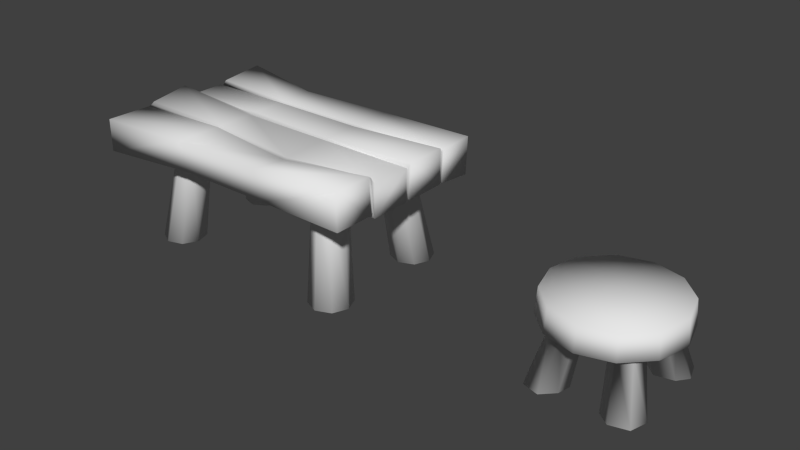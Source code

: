 # Source: table-chair.blend  (saved by Blender 2.73.0; exported with 4.5.12 LTS)
import bpy
from mathutils import Matrix  # noqa: F401  (used for matrix-valued properties, if any)

bpy.ops.wm.read_factory_settings(use_empty=True)
scene = bpy.context.scene
scene.name = 'Scene'

# ---- collections
col_collection_1 = bpy.data.collections.new('Collection 1'); scene.collection.children.link(col_collection_1)

# ---- materials (node trees are filled in below, after node groups)
mat_material_002 = bpy.data.materials.new('Material.002')
mat_material_002.alpha_threshold = 0.0
mat_material_002.use_transparent_shadow = False
mat_material_002.roughness = 0.5
mat_material_001 = bpy.data.materials.new('Material.001')
mat_material_001.alpha_threshold = 0.0
mat_material_001.use_transparent_shadow = False
mat_material_001.roughness = 0.5

# ---- material node trees

# ---- world
world_world = bpy.data.worlds.new('World'); scene.world = world_world
world_world.color = (0.05088, 0.05088, 0.05088)
world_world.use_sun_shadow = False
world_world.sun_shadow_jitter_overblur = 0.0
world_world.cycles.sampling_method = 'MANUAL'
world_world.cycles.sample_map_resolution = 256

# ---- meshes
me_cube_001 = bpy.data.meshes.new('Cube.001')
me_cube_001.from_pydata([(0.8577, -0.3081, 0.8477), (-0.9876, -0.3151, 0.802), (0.8749, -0.3151, 0.6208), (-0.9876, -0.3151, 0.5896), (-0.9827, -0.2987, 0.6315), (0.8749, -0.3003, 0.6331), (-0.9774, -0.3038, 0.8136), (0.8577, -0.2933, 0.8354), (0.8749, -0.2834, 0.802), (0.8749, -0.01301, 0.802), (-0.9892, -0.01688, 0.8557), (-0.9774, -0.2868, 0.8259), (0.8749, -0.2834, 0.5896), (0.8749, -0.01301, 0.5896), (-0.9827, -0.01145, 0.6192), (-0.9827, -0.2818, 0.6192), (0.8577, -0.5793, 0.8477), (-0.9994, -0.6182, 0.802), (0.8749, -0.5863, 0.6208), (-0.9994, -0.6182, 0.5896), (-0.3898, -0.2635, 0.7904), (-0.3923, -0.2898, 0.6019), (-0.3923, -0.3041, 0.5896), (-0.3898, -0.2778, 0.8027), (-0.3923, -0.2734, 0.5896), (-0.3898, -0.2471, 0.8027), (-0.3923, -0.0124, 0.5896), (-0.3923, -0.0124, 0.802), (-0.3931, -0.5355, 0.5904), (-0.401, -0.5746, 0.8028), (0.2413, -0.2898, 0.6019), (0.2413, -0.3041, 0.5896), (0.2413, -0.2734, 0.5896), (0.2413, -0.0124, 0.802), (0.2405, -0.5355, 0.5904), (0.226, -0.3173, 0.7668), (0.226, -0.3316, 0.7791), (0.226, -0.3009, 0.7791), (0.2413, -0.0124, 0.5896), (0.2326, -0.5746, 0.8028), (0.6032, -0.2304, -0.002011), (0.4616, -0.2064, 0.5962), (0.7009, -0.2709, -0.002011), (0.4302, -0.282, 0.5962), (0.7413, -0.3686, -0.002011), (0.4616, -0.3577, 0.5962), (0.7009, -0.4663, -0.002011), (0.5373, -0.3891, 0.5962), (0.6032, -0.5068, -0.002011), (0.613, -0.3577, 0.5962), (0.5055, -0.4663, -0.002011), (0.6443, -0.282, 0.5962), (0.465, -0.3686, -0.002011), (0.613, -0.2064, 0.5962), (0.5055, -0.2709, -0.002011), (0.5373, -0.175, 0.5962), (-0.5597, -0.3664, -0.002011), (-0.5233, -0.2275, 0.5962), (-0.6085, -0.4602, -0.002011), (-0.596, -0.1897, 0.5962), (-0.7094, -0.492, -0.002011), (-0.6741, -0.2143, 0.5962), (-0.8032, -0.4432, -0.002011), (-0.712, -0.2869, 0.5962), (-0.835, -0.3423, -0.002011), (-0.6873, -0.3651, 0.5962), (-0.7861, -0.2485, -0.002011), (-0.6147, -0.4029, 0.5962), (-0.6853, -0.2167, -0.002011), (-0.5365, -0.3783, 0.5962), (-0.5915, -0.2656, -0.002011), (-0.4987, -0.3056, 0.5962), (0.8749, 0.3247, 0.802), (-0.9732, 0.3203, 0.8032), (0.8749, 0.3247, 0.5896), (-0.9876, 0.3247, 0.5896), (-0.9876, 0.3099, 0.6019), (0.8749, 0.3099, 0.6019), (-0.9936, 0.3083, 0.7643), (0.8749, 0.3099, 0.7897), (0.8781, 0.293, 0.8206), (0.8781, 0.02264, 0.8206), (-0.9936, 0.02099, 0.7766), (-0.9936, 0.2913, 0.7766), (0.8749, 0.2929, 0.5896), (0.8749, 0.02258, 0.5896), (-0.9876, 0.02258, 0.5896), (-0.9876, 0.2929, 0.5896), (0.8751, 0.5616, 0.8105), (-0.9631, 0.6021, 0.8355), (0.8654, 0.5617, 0.5599), (-0.9876, 0.5958, 0.5896), (0.8749, 0.004784, 0.7897), (-0.9936, 0.003199, 0.7643), (0.8749, 0.004784, 0.6019), (-0.9827, 0.006344, 0.6315), (-0.3946, 0.2768, 0.7891), (-0.3923, 0.2994, 0.6019), (-0.3923, 0.3137, 0.5896), (-0.3946, 0.2911, 0.8013), (-0.3923, 0.283, 0.5896), (-0.3946, 0.2604, 0.8013), (-0.3923, 0.02196, 0.5896), (-0.3925, 0.04256, 0.802), (-0.3974, 0.5362, 0.5911), (-0.3992, 0.5174, 0.803), (-0.3923, 0.004784, 0.6019), (-0.3925, 0.02538, 0.7897), (0.2413, 0.2994, 0.6019), (0.2413, 0.3137, 0.5896), (0.2413, 0.283, 0.5896), (0.2413, 0.02196, 0.802), (0.2413, 0.5755, 0.5896), (0.2413, 0.004784, 0.7897), (0.239, 0.2768, 0.7891), (0.239, 0.2911, 0.8013), (0.239, 0.2604, 0.8013), (0.2413, 0.02196, 0.5896), (0.2394, 0.5567, 0.8014), (0.2413, 0.004784, 0.6019), (0.6032, 0.24, -0.002011), (0.4616, 0.2159, 0.5962), (0.7009, 0.2805, -0.002011), (0.4302, 0.2916, 0.5962), (0.7413, 0.3782, -0.002011), (0.4616, 0.3673, 0.5962), (0.7009, 0.4759, -0.002011), (0.5373, 0.3986, 0.5962), (0.6032, 0.5163, -0.002011), (0.613, 0.3673, 0.5962), (0.5055, 0.4759, -0.002011), (0.6443, 0.2916, 0.5962), (0.465, 0.3782, -0.002011), (0.613, 0.2159, 0.5962), (0.5055, 0.2805, -0.002011), (0.5373, 0.1846, 0.5962), (-0.5597, 0.376, -0.002011), (-0.5233, 0.237, 0.5962), (-0.6085, 0.4698, -0.002011), (-0.596, 0.1992, 0.5962), (-0.7094, 0.5016, -0.002011), (-0.6741, 0.2239, 0.5962), (-0.8032, 0.4528, -0.002011), (-0.712, 0.2965, 0.5962), (-0.835, 0.3519, -0.002011), (-0.6873, 0.3746, 0.5962), (-0.7861, 0.2581, -0.002011), (-0.6147, 0.4125, 0.5962), (-0.6853, 0.2263, -0.002011), (-0.5365, 0.3878, 0.5962), (-0.5915, 0.2751, -0.002011), (-0.4987, 0.3152, 0.5962)], [], [(30, 5, 2, 31), (32, 12, 5, 30), (12, 8, 7, 5), (25, 27, 10, 11), (6, 4, 3, 1), (20, 6, 1, 23), (9, 13, 94, 92), (23, 1, 17, 29), (5, 7, 0, 2), (25, 11, 6, 20), (11, 10, 14, 15), (11, 15, 4, 6), (32, 38, 13, 12), (9, 8, 12, 13), (29, 17, 19, 28), (31, 2, 18, 34), (2, 0, 16, 18), (1, 3, 19, 17), (33, 9, 92, 113), (14, 10, 93, 95), (26, 14, 95, 106), (38, 26, 106, 119), (10, 27, 107, 93), (3, 22, 28, 19), (39, 29, 28, 34), (15, 14, 26, 24), (37, 25, 20, 35), (36, 23, 29, 39), (35, 20, 23, 36), (37, 33, 27, 25), (15, 24, 21, 4), (4, 21, 22, 3), (8, 9, 33, 37), (7, 35, 36, 0), (0, 36, 39, 16), (8, 37, 35, 7), (16, 39, 34, 18), (13, 38, 119, 94), (27, 33, 113, 107), (22, 31, 34, 28), (24, 26, 38, 32), (24, 32, 30, 21), (21, 30, 31, 22), (42, 53, 51, 44), (46, 49, 47, 48), (48, 47, 45, 50), (50, 45, 43, 52), (52, 43, 41, 54), (54, 41, 55, 40), (44, 51, 49, 46), (40, 42, 44, 46, 48, 50, 52, 54), (40, 55, 53, 42), (58, 69, 67, 60), (62, 65, 63, 64), (64, 63, 61, 66), (66, 61, 59, 68), (68, 59, 57, 70), (70, 57, 71, 56), (60, 67, 65, 62), (56, 58, 60, 62, 64, 66, 68, 70), (56, 71, 69, 58), (108, 109, 74, 77), (110, 108, 77, 84), (84, 77, 79, 80), (101, 83, 82, 103), (78, 73, 75, 76), (96, 99, 73, 78), (81, 92, 94, 85), (99, 105, 89, 73), (77, 74, 72, 79), (101, 96, 78, 83), (83, 87, 86, 82), (83, 78, 76, 87), (110, 84, 85, 117), (81, 85, 84, 80), (105, 104, 91, 89), (109, 112, 90, 74), (74, 90, 88, 72), (73, 89, 91, 75), (111, 113, 92, 81), (86, 95, 93, 82), (102, 106, 95, 86), (117, 119, 106, 102), (82, 93, 107, 103), (75, 91, 104, 98), (118, 112, 104, 105), (87, 100, 102, 86), (116, 114, 96, 101), (115, 118, 105, 99), (114, 115, 99, 96), (116, 101, 103, 111), (87, 76, 97, 100), (76, 75, 98, 97), (80, 116, 111, 81), (79, 72, 115, 114), (72, 88, 118, 115), (80, 79, 114, 116), (88, 90, 112, 118), (85, 94, 119, 117), (103, 107, 113, 111), (98, 104, 112, 109), (100, 110, 117, 102), (100, 97, 108, 110), (97, 98, 109, 108), (122, 124, 131, 133), (126, 128, 127, 129), (128, 130, 125, 127), (130, 132, 123, 125), (132, 134, 121, 123), (134, 120, 135, 121), (124, 126, 129, 131), (120, 134, 132, 130, 128, 126, 124, 122), (120, 122, 133, 135), (138, 140, 147, 149), (142, 144, 143, 145), (144, 146, 141, 143), (146, 148, 139, 141), (148, 150, 137, 139), (150, 136, 151, 137), (140, 142, 145, 147), (136, 150, 148, 146, 144, 142, 140, 138), (136, 138, 149, 151)])
me_cube_001.polygons.foreach_set('use_smooth', [True] * 122)
_uv = me_cube_001.uv_layers.new(name='UVMap')
_uv.uv.foreach_set('vector', [0.4804, 0.7425, 0.4804, 0.9921, 0.4726, 0.9921, 0.4726, 0.7425, 0.4889, 0.7425, 0.4889, 0.9921, 0.4804, 0.9921, 0.4804, 0.7425, 0.2477, 0.01174, 0.2477, 0.2109, 0.236, 0.2018, 0.236, 0.02079, 0.4459, 0.478, 0.3175, 0.478, 0.3177, 0.2396, 0.4506, 0.2395, 0.236, 0.2018, 0.236, 0.02079, 0.2477, 0.01174, 0.2477, 0.2109, 0.456, 0.478, 0.4609, 0.2395, 0.4704, 0.2395, 0.4653, 0.4781, 0.4472, 0.2111, 0.4472, 0.0119, 0.4599, 0.02095, 0.4599, 0.202, 0.4653, 0.4781, 0.4704, 0.2395, 0.5989, 0.2394, 0.5989, 0.478, 0.236, 0.02079, 0.236, 0.2018, 0.2243, 0.2109, 0.2243, 0.01174, 0.4459, 0.478, 0.4506, 0.2395, 0.4609, 0.2395, 0.456, 0.478, 0.2243, 0.2109, 0.02485, 0.2109, 0.02485, 0.01174, 0.2243, 0.01174, 0.2243, 0.2109, 0.2243, 0.01174, 0.236, 0.02079, 0.236, 0.2018, 0.4889, 0.7425, 0.5987, 0.7425, 0.5987, 0.9921, 0.4889, 0.9921, 0.4472, 0.2111, 0.2477, 0.2109, 0.2477, 0.01174, 0.4472, 0.0119, 0.1173, 0.7425, 0.1173, 0.9921, 0.007502, 0.9921, 0.007504, 0.7425, 0.4726, 0.7425, 0.4726, 0.9921, 0.3625, 0.9921, 0.3625, 0.7425, 0.2243, 0.01174, 0.2243, 0.2109, 0.02485, 0.2109, 0.02485, 0.01174, 0.2477, 0.2109, 0.2477, 0.01174, 0.4472, 0.01158, 0.4472, 0.2107, 0.3175, 0.7319, 0.3177, 0.9857, 0.3071, 0.9857, 0.3071, 0.7319, 0.02485, 0.01174, 0.02485, 0.2109, 0.01206, 0.2017, 0.01206, 0.02063, 0.5987, 0.4851, 0.5987, 0.2355, 0.6073, 0.2355, 0.6073, 0.4851, 0.5987, 0.7425, 0.5987, 0.4851, 0.6073, 0.4851, 0.6073, 0.7425, 0.3177, 0.2396, 0.3175, 0.478, 0.3071, 0.478, 0.3071, 0.2396, 0.4726, 0.2355, 0.4726, 0.4851, 0.3625, 0.4851, 0.3625, 0.2355, 0.1173, 0.4851, 0.1173, 0.7425, 0.007504, 0.7425, 0.007506, 0.4851, 0.4889, 0.2355, 0.5987, 0.2355, 0.5987, 0.4851, 0.4889, 0.4851, 0.4459, 0.7319, 0.4459, 0.478, 0.456, 0.478, 0.456, 0.7319, 0.4652, 0.7319, 0.4653, 0.4781, 0.5989, 0.478, 0.5989, 0.7319, 0.456, 0.7319, 0.456, 0.478, 0.4653, 0.4781, 0.4652, 0.7319, 0.4459, 0.7319, 0.3175, 0.7319, 0.3175, 0.478, 0.4459, 0.478, 0.4889, 0.2355, 0.4889, 0.4851, 0.4804, 0.4851, 0.4804, 0.2355, 0.4804, 0.2355, 0.4804, 0.4851, 0.4726, 0.4851, 0.4726, 0.2355, 0.4506, 0.9858, 0.3177, 0.9857, 0.3175, 0.7319, 0.4459, 0.7319, 0.4608, 0.9857, 0.456, 0.7319, 0.4652, 0.7319, 0.4703, 0.9857, 0.4703, 0.9857, 0.4652, 0.7319, 0.5989, 0.7319, 0.5989, 0.9858, 0.4506, 0.9858, 0.4459, 0.7319, 0.456, 0.7319, 0.4608, 0.9857, 0.1173, 0.2355, 0.1173, 0.4851, 0.007506, 0.4851, 0.007507, 0.2355, 0.5987, 0.9921, 0.5987, 0.7425, 0.6073, 0.7425, 0.6073, 0.9921, 0.3175, 0.478, 0.3175, 0.7319, 0.3071, 0.7319, 0.3071, 0.478, 0.4726, 0.4851, 0.4726, 0.7425, 0.3625, 0.7425, 0.3625, 0.4851, 0.4889, 0.4851, 0.5987, 0.4851, 0.5987, 0.7425, 0.4889, 0.7425, 0.4889, 0.4851, 0.4889, 0.7425, 0.4804, 0.7425, 0.4804, 0.4851, 0.4804, 0.4851, 0.4804, 0.7425, 0.4726, 0.7425, 0.4726, 0.4851, 0.6729, 0.6518, 0.6729, 0.9914, 0.6281, 0.9914, 0.6281, 0.6518, 0.9415, 0.6518, 0.9415, 0.9914, 0.8967, 0.9914, 0.8967, 0.6518, 0.8967, 0.6518, 0.8967, 0.9914, 0.8519, 0.9914, 0.8519, 0.6518, 0.8519, 0.6518, 0.8519, 0.9914, 0.8072, 0.9914, 0.8072, 0.6518, 0.8072, 0.6518, 0.8072, 0.9914, 0.7624, 0.9914, 0.7624, 0.6518, 0.7624, 0.6518, 0.7624, 0.9914, 0.7177, 0.9914, 0.7177, 0.6518, 0.9862, 0.6518, 0.9862, 0.9914, 0.9415, 0.9914, 0.9415, 0.6518, 0.3796, 0.02078, 0.4325, 0.07368, 0.4325, 0.1485, 0.3796, 0.2014, 0.3047, 0.2014, 0.2518, 0.1485, 0.2518, 0.07368, 0.3047, 0.02078, 0.7177, 0.6518, 0.7177, 0.9914, 0.6729, 0.9914, 0.6729, 0.6518, 0.6729, 0.6518, 0.6729, 0.9914, 0.6281, 0.9914, 0.6281, 0.6518, 0.9415, 0.6518, 0.9415, 0.9914, 0.8967, 0.9914, 0.8967, 0.6518, 0.8967, 0.6518, 0.8967, 0.9914, 0.8519, 0.9914, 0.8519, 0.6518, 0.8519, 0.6518, 0.8519, 0.9914, 0.8072, 0.9914, 0.8072, 0.6518, 0.8072, 0.6518, 0.8072, 0.9914, 0.7624, 0.9914, 0.7624, 0.6518, 0.7624, 0.6518, 0.7624, 0.9914, 0.7177, 0.9914, 0.7177, 0.6518, 0.9862, 0.6518, 0.9862, 0.9914, 0.9415, 0.9914, 0.9415, 0.6518, 0.3796, 0.02078, 0.4325, 0.07368, 0.4325, 0.1485, 0.3796, 0.2014, 0.3047, 0.2014, 0.2518, 0.1485, 0.2518, 0.07368, 0.3047, 0.02078, 0.7177, 0.6518, 0.7177, 0.9914, 0.6729, 0.9914, 0.6729, 0.6518, 0.4804, 0.7425, 0.4726, 0.7425, 0.4726, 0.9921, 0.4804, 0.9921, 0.4889, 0.7425, 0.4804, 0.7425, 0.4804, 0.9921, 0.4889, 0.9921, 0.2477, 0.01174, 0.236, 0.02079, 0.236, 0.2018, 0.2477, 0.2109, 0.1683, 0.478, 0.1636, 0.2395, 0.2965, 0.2396, 0.2967, 0.478, 0.236, 0.2018, 0.2477, 0.2109, 0.2477, 0.01174, 0.236, 0.02079, 0.1582, 0.478, 0.1489, 0.478, 0.1438, 0.2395, 0.1533, 0.2395, 0.4472, 0.2111, 0.4599, 0.202, 0.4599, 0.02095, 0.4472, 0.0119, 0.1489, 0.478, 0.01529, 0.478, 0.01529, 0.2394, 0.1438, 0.2395, 0.236, 0.02079, 0.2243, 0.01174, 0.2243, 0.2109, 0.236, 0.2018, 0.1683, 0.478, 0.1582, 0.478, 0.1533, 0.2395, 0.1636, 0.2395, 0.2243, 0.2109, 0.2243, 0.01174, 0.02485, 0.01174, 0.02485, 0.2109, 0.2243, 0.2109, 0.236, 0.2018, 0.236, 0.02079, 0.2243, 0.01174, 0.4889, 0.7425, 0.4889, 0.9921, 0.5987, 0.9921, 0.5987, 0.7425, 0.4472, 0.2111, 0.4472, 0.0119, 0.2477, 0.01174, 0.2477, 0.2109, 0.1173, 0.7425, 0.007504, 0.7425, 0.007502, 0.9921, 0.1173, 0.9921, 0.4726, 0.7425, 0.3625, 0.7425, 0.3625, 0.9921, 0.4726, 0.9921, 0.2243, 0.01174, 0.02485, 0.01174, 0.02485, 0.2109, 0.2243, 0.2109, 0.2477, 0.2109, 0.4472, 0.2107, 0.4472, 0.01158, 0.2477, 0.01174, 0.2967, 0.7319, 0.3071, 0.7319, 0.3071, 0.9857, 0.2965, 0.9857, 0.02485, 0.01174, 0.01206, 0.02063, 0.01206, 0.2017, 0.02485, 0.2109, 0.5987, 0.4851, 0.6073, 0.4851, 0.6073, 0.2355, 0.5987, 0.2355, 0.5987, 0.7425, 0.6073, 0.7425, 0.6073, 0.4851, 0.5987, 0.4851, 0.2965, 0.2396, 0.3071, 0.2396, 0.3071, 0.478, 0.2967, 0.478, 0.4726, 0.2355, 0.3625, 0.2355, 0.3625, 0.4851, 0.4726, 0.4851, 0.1173, 0.4851, 0.007506, 0.4851, 0.007504, 0.7425, 0.1173, 0.7425, 0.4889, 0.2355, 0.4889, 0.4851, 0.5987, 0.4851, 0.5987, 0.2355, 0.1683, 0.7319, 0.1582, 0.7319, 0.1582, 0.478, 0.1683, 0.478, 0.149, 0.7319, 0.01529, 0.7319, 0.01529, 0.478, 0.1489, 0.478, 0.1582, 0.7319, 0.149, 0.7319, 0.1489, 0.478, 0.1582, 0.478, 0.1683, 0.7319, 0.1683, 0.478, 0.2967, 0.478, 0.2967, 0.7319, 0.4889, 0.2355, 0.4804, 0.2355, 0.4804, 0.4851, 0.4889, 0.4851, 0.4804, 0.2355, 0.4726, 0.2355, 0.4726, 0.4851, 0.4804, 0.4851, 0.1636, 0.9858, 0.1683, 0.7319, 0.2967, 0.7319, 0.2965, 0.9857, 0.1533, 0.9857, 0.1439, 0.9857, 0.149, 0.7319, 0.1582, 0.7319, 0.1439, 0.9857, 0.01529, 0.9858, 0.01529, 0.7319, 0.149, 0.7319, 0.1636, 0.9858, 0.1533, 0.9857, 0.1582, 0.7319, 0.1683, 0.7319, 0.1173, 0.2355, 0.007507, 0.2355, 0.007506, 0.4851, 0.1173, 0.4851, 0.5987, 0.9921, 0.6073, 0.9921, 0.6073, 0.7425, 0.5987, 0.7425, 0.2967, 0.478, 0.3071, 0.478, 0.3071, 0.7319, 0.2967, 0.7319, 0.4726, 0.4851, 0.3625, 0.4851, 0.3625, 0.7425, 0.4726, 0.7425, 0.4889, 0.4851, 0.4889, 0.7425, 0.5987, 0.7425, 0.5987, 0.4851, 0.4889, 0.4851, 0.4804, 0.4851, 0.4804, 0.7425, 0.4889, 0.7425, 0.4804, 0.4851, 0.4726, 0.4851, 0.4726, 0.7425, 0.4804, 0.7425, 0.6729, 0.6518, 0.6281, 0.6518, 0.6281, 0.9914, 0.6729, 0.9914, 0.9415, 0.6518, 0.8967, 0.6518, 0.8967, 0.9914, 0.9415, 0.9914, 0.8967, 0.6518, 0.8519, 0.6518, 0.8519, 0.9914, 0.8967, 0.9914, 0.8519, 0.6518, 0.8072, 0.6518, 0.8072, 0.9914, 0.8519, 0.9914, 0.8072, 0.6518, 0.7624, 0.6518, 0.7624, 0.9914, 0.8072, 0.9914, 0.7624, 0.6518, 0.7177, 0.6518, 0.7177, 0.9914, 0.7624, 0.9914, 0.9862, 0.6518, 0.9415, 0.6518, 0.9415, 0.9914, 0.9862, 0.9914, 0.3796, 0.02078, 0.3047, 0.02078, 0.2518, 0.07368, 0.2518, 0.1485, 0.3047, 0.2014, 0.3796, 0.2014, 0.4325, 0.1485, 0.4325, 0.07368, 0.7177, 0.6518, 0.6729, 0.6518, 0.6729, 0.9914, 0.7177, 0.9914, 0.6729, 0.6518, 0.6281, 0.6518, 0.6281, 0.9914, 0.6729, 0.9914, 0.9415, 0.6518, 0.8967, 0.6518, 0.8967, 0.9914, 0.9415, 0.9914, 0.8967, 0.6518, 0.8519, 0.6518, 0.8519, 0.9914, 0.8967, 0.9914, 0.8519, 0.6518, 0.8072, 0.6518, 0.8072, 0.9914, 0.8519, 0.9914, 0.8072, 0.6518, 0.7624, 0.6518, 0.7624, 0.9914, 0.8072, 0.9914, 0.7624, 0.6518, 0.7177, 0.6518, 0.7177, 0.9914, 0.7624, 0.9914, 0.9862, 0.6518, 0.9415, 0.6518, 0.9415, 0.9914, 0.9862, 0.9914, 0.3796, 0.02078, 0.3047, 0.02078, 0.2518, 0.07368, 0.2518, 0.1485, 0.3047, 0.2014, 0.3796, 0.2014, 0.4325, 0.1485, 0.4325, 0.07368, 0.7177, 0.6518, 0.6729, 0.6518, 0.6729, 0.9914, 0.7177, 0.9914])
me_cube_001.materials.append(mat_material_002)
me_cube_001.use_remesh_preserve_volume = False
me_cube_001.use_remesh_preserve_attributes = False
me_cube_001.use_mirror_vertex_groups = False
me_cube_001.update()
me_circle = bpy.data.meshes.new('Circle')
me_circle.from_pydata([(0.3549, 0.2073, 0.3585), (0.2028, 0.354, 0.3585), (-0.002173, 0.405, 0.3585), (-0.2052, 0.3466, 0.3585), (-0.3519, 0.1946, 0.3585), (0.3438, 0.2006, 0.5118), (0.1966, 0.3426, 0.5118), (-0.001939, 0.392, 0.5118), (-0.1985, 0.3355, 0.5118), (-0.3405, 0.1883, 0.5118), (0.2601, 0.1503, 0.3585), (0.1493, 0.2572, 0.3585), (-0.000176, 0.2943, 0.3585), (-0.1482, 0.2518, 0.3585), (-0.2551, 0.141, 0.3585), (-0.2268, 0.2245, 0.3585), (-0.08984, 0.1935, 0.3585), (-0.2069, 0.09228, 0.3585), (0.1371, 0.07627, 0.3585), (0.07975, 0.1316, 0.3585), (0.002415, 0.1508, 0.3585), (-0.07418, 0.1288, 0.3585), (-0.1295, 0.07146, 0.3585), (0.234, 0.2363, 0.3585), (0.2221, 0.09715, 0.3585), (0.09264, 0.2099, 0.3585), (0.3466, 0.241, 0.01017), (0.1979, 0.3761, 0.01017), (-0.2016, 0.3689, 0.01017), (-0.3454, 0.2285, 0.01017), (-0.3074, 0.3343, 0.01017), (-0.1234, 0.2952, 0.01017), (-0.2807, 0.167, 0.01017), (0.1813, 0.1472, 0.01017), (0.1043, 0.2171, 0.01017), (-0.1024, 0.2134, 0.01017), (-0.1768, 0.1407, 0.01017), (0.3116, 0.3498, 0.01017), (0.2955, 0.1737, 0.01017), (0.1218, 0.3162, 0.01017), (0.2168, 0.2544, 0.01017), (-0.2161, 0.2466, 0.01017), (0.4133, 0.004269, 0.3585), (0.3623, -0.2008, 0.3585), (0.2156, -0.3528, 0.3585), (0.01256, -0.4112, 0.3585), (-0.1925, -0.3602, 0.3585), (-0.3445, -0.2135, 0.3585), (-0.4029, -0.01047, 0.3585), (0.4003, 0.004035, 0.5118), (0.3509, -0.1945, 0.5118), (0.2089, -0.3417, 0.5118), (0.01233, -0.3982, 0.5118), (-0.1862, -0.3488, 0.5118), (-0.3334, -0.2068, 0.5118), (-0.3899, -0.01023, 0.5118), (0.005194, -0.003098, 0.5118), (0.3026, 0.002272, 0.3585), (0.2655, -0.1472, 0.3585), (0.1586, -0.258, 0.3585), (0.01056, -0.3005, 0.3585), (-0.1389, -0.2634, 0.3585), (-0.2497, -0.1565, 0.3585), (-0.2922, -0.008468, 0.3585), (-0.2185, -0.2389, 0.3585), (-0.08268, -0.203, 0.3585), (-0.2033, -0.1061, 0.3585), (0.1591, -0.0003192, 0.3585), (0.1399, -0.07765, 0.3585), (0.08456, -0.135, 0.3585), (0.007973, -0.157, 0.3585), (-0.06936, -0.1378, 0.3585), (-0.1267, -0.08247, 0.3585), (-0.1487, -0.005877, 0.3585), (0.2425, -0.2341, 0.3585), (0.2256, -0.09545, 0.3585), (0.1003, -0.2128, 0.3585), (0.005194, -0.003098, 0.3585), (0.3552, -0.2347, 0.01017), (0.2115, -0.3751, 0.01017), (-0.1881, -0.3823, 0.01017), (-0.3368, -0.2472, 0.01017), (-0.295, -0.3515, 0.01017), (-0.1125, -0.3059, 0.01017), (-0.2744, -0.1834, 0.01017), (0.1866, -0.147, 0.01017), (0.1122, -0.2196, 0.01017), (-0.09453, -0.2233, 0.01017), (-0.1715, -0.1534, 0.01017), (0.3242, -0.3447, 0.01017), (0.3017, -0.1694, 0.01017), (0.1332, -0.318, 0.01017), (0.2259, -0.2528, 0.01017), (-0.207, -0.2606, 0.01017)], [], [(4, 48, 55, 9), (3, 4, 9, 8), (2, 3, 8, 7), (1, 2, 7, 6), (0, 1, 6, 5), (42, 0, 5, 49), (5, 6, 56), (6, 7, 56), (7, 8, 56), (8, 9, 56), (9, 55, 56), (49, 5, 56), (48, 4, 14, 63), (4, 3, 13, 15, 14), (3, 2, 12, 13), (2, 1, 11, 12), (1, 0, 10, 23, 11), (0, 42, 57, 10), (23, 10, 26, 37), (15, 13, 28, 30), (14, 15, 30, 29), (17, 14, 29, 32), (11, 23, 37, 27), (18, 19, 34, 33), (63, 14, 17, 22, 73), (21, 22, 36, 35), (13, 12, 20, 21, 16), (12, 11, 25, 19, 20), (10, 24, 38, 26), (10, 57, 67, 18, 24), (18, 67, 77), (13, 16, 31, 28), (22, 17, 32, 36), (16, 21, 35, 31), (19, 25, 39, 34), (24, 18, 33, 38), (25, 11, 27, 39), (73, 22, 77), (22, 21, 77), (21, 20, 77), (20, 19, 77), (19, 18, 77), (39, 27, 40), (38, 33, 40), (37, 26, 40), (32, 29, 41), (28, 31, 41), (30, 28, 41), (27, 37, 40), (34, 39, 40), (29, 30, 41), (31, 35, 41), (35, 36, 41), (36, 32, 41), (26, 38, 40), (33, 34, 40), (47, 54, 55, 48), (46, 53, 54, 47), (45, 52, 53, 46), (44, 51, 52, 45), (43, 50, 51, 44), (42, 49, 50, 43), (50, 56, 51), (51, 56, 52), (52, 56, 53), (53, 56, 54), (54, 56, 55), (49, 56, 50), (48, 63, 62, 47), (47, 62, 64, 61, 46), (46, 61, 60, 45), (45, 60, 59, 44), (44, 59, 74, 58, 43), (43, 58, 57, 42), (74, 89, 78, 58), (64, 82, 80, 61), (62, 81, 82, 64), (66, 84, 81, 62), (59, 79, 89, 74), (68, 85, 86, 69), (63, 73, 72, 66, 62), (71, 87, 88, 72), (61, 65, 71, 70, 60), (60, 70, 69, 76, 59), (58, 78, 90, 75), (58, 75, 68, 67, 57), (68, 77, 67), (61, 80, 83, 65), (72, 88, 84, 66), (65, 83, 87, 71), (69, 86, 91, 76), (75, 90, 85, 68), (76, 91, 79, 59), (73, 77, 72), (72, 77, 71), (71, 77, 70), (70, 77, 69), (69, 77, 68), (91, 92, 79), (90, 92, 85), (89, 92, 78), (84, 93, 81), (80, 93, 83), (82, 93, 80), (79, 92, 89), (86, 92, 91), (81, 93, 82), (83, 93, 87), (87, 93, 88), (88, 93, 84), (78, 92, 90), (85, 92, 86)])
me_circle.polygons.foreach_set('use_smooth', [True] * 112)
_uv = me_circle.uv_layers.new(name='UVMap')
_uv.uv.foreach_set('vector', [0.165, 0.1583, 0.08299, 0.1312, 0.09621, 0.03267, 0.1757, 0.05891, 0.2477, 0.1794, 0.165, 0.1583, 0.1757, 0.05891, 0.2557, 0.07937, 0.3309, 0.1945, 0.2477, 0.1794, 0.2557, 0.07937, 0.3362, 0.09401, 0.4144, 0.2036, 0.3309, 0.1945, 0.3362, 0.09401, 0.4171, 0.1028, 0.498, 0.2067, 0.4144, 0.2036, 0.4171, 0.1028, 0.498, 0.1057, 0.5817, 0.2036, 0.498, 0.2067, 0.498, 0.1057, 0.579, 0.1028, 0.5892, 0.9303, 0.5054, 0.8333, 0.7283, 0.7255, 0.5054, 0.8333, 0.4814, 0.7074, 0.7283, 0.7255, 0.4814, 0.7074, 0.5235, 0.5863, 0.7283, 0.7255, 0.5235, 0.5863, 0.6205, 0.5026, 0.7283, 0.7255, 0.6205, 0.5026, 0.7464, 0.4785, 0.7283, 0.7255, 0.7103, 0.9724, 0.5892, 0.9303, 0.7283, 0.7255, 0.5599, 0.432, 0.5291, 0.3786, 0.5603, 0.3703, 0.5827, 0.4092, 0.5291, 0.3786, 0.5291, 0.317, 0.5603, 0.3253, 0.5493, 0.347, 0.5603, 0.3703, 0.5291, 0.317, 0.5599, 0.2636, 0.5827, 0.2864, 0.5603, 0.3253, 0.5599, 0.2636, 0.6133, 0.2328, 0.6217, 0.264, 0.5827, 0.2864, 0.6133, 0.2328, 0.675, 0.2328, 0.6666, 0.264, 0.6437, 0.2512, 0.6217, 0.264, 0.675, 0.2328, 0.7283, 0.2636, 0.7055, 0.2864, 0.6666, 0.264, 0.2538, 0.9859, 0.1876, 0.9859, 0.1876, 0.7289, 0.2538, 0.7289, 0.2538, 0.7167, 0.1876, 0.7167, 0.1876, 0.4604, 0.2538, 0.4604, 0.3128, 0.7167, 0.2538, 0.7167, 0.2538, 0.4604, 0.3128, 0.4604, 0.3734, 0.7167, 0.3128, 0.7167, 0.3128, 0.4604, 0.3734, 0.4604, 0.3128, 0.9859, 0.2538, 0.9859, 0.2538, 0.7289, 0.3128, 0.7289, 0.06761, 0.9859, 0.006457, 0.9859, 0.006457, 0.7289, 0.06761, 0.7289, 0.5827, 0.4092, 0.5603, 0.3703, 0.5803, 0.3707, 0.6007, 0.3594, 0.6124, 0.3796, 0.06761, 0.7167, 0.006457, 0.7167, 0.006457, 0.4604, 0.06761, 0.4604, 0.5603, 0.3253, 0.5827, 0.2864, 0.6124, 0.316, 0.6007, 0.3362, 0.5843, 0.3258, 0.5827, 0.2864, 0.6217, 0.264, 0.6193, 0.2854, 0.6325, 0.3044, 0.6124, 0.316, 0.1876, 0.9859, 0.1274, 0.9859, 0.1274, 0.7289, 0.1876, 0.7289, 0.6666, 0.264, 0.7055, 0.2864, 0.6759, 0.316, 0.6558, 0.3044, 0.6694, 0.2828, 0.6558, 0.3044, 0.6759, 0.316, 0.6441, 0.3478, 0.1876, 0.7167, 0.1274, 0.7167, 0.1274, 0.4604, 0.1876, 0.4604, 0.436, 0.7167, 0.3734, 0.7167, 0.3734, 0.4604, 0.436, 0.4604, 0.1274, 0.7167, 0.06761, 0.7167, 0.06761, 0.4604, 0.1274, 0.4604, 0.436, 0.9859, 0.3734, 0.9859, 0.3734, 0.7289, 0.436, 0.7289, 0.1274, 0.9859, 0.06761, 0.9859, 0.06761, 0.7289, 0.1274, 0.7289, 0.3734, 0.9859, 0.3128, 0.9859, 0.3128, 0.7289, 0.3734, 0.7289, 0.6124, 0.3796, 0.6007, 0.3594, 0.6441, 0.3478, 0.6007, 0.3594, 0.6007, 0.3362, 0.6441, 0.3478, 0.6007, 0.3362, 0.6124, 0.316, 0.6441, 0.3478, 0.6124, 0.316, 0.6325, 0.3044, 0.6441, 0.3478, 0.6325, 0.3044, 0.6558, 0.3044, 0.6441, 0.3478, 0.2961, 0.3368, 0.3062, 0.2649, 0.3811, 0.3217, 0.4636, 0.3259, 0.4148, 0.3956, 0.3811, 0.3217, 0.3835, 0.2343, 0.4491, 0.2635, 0.3811, 0.3217, 0.3408, 0.395, 0.2961, 0.3368, 0.3809, 0.3203, 0.3835, 0.2343, 0.4491, 0.2635, 0.3809, 0.3203, 0.3062, 0.2649, 0.3835, 0.2343, 0.3809, 0.3203, 0.3062, 0.2649, 0.3835, 0.2343, 0.3811, 0.3217, 0.3408, 0.395, 0.2961, 0.3368, 0.3811, 0.3217, 0.2961, 0.3368, 0.3062, 0.2649, 0.3809, 0.3203, 0.4491, 0.2635, 0.4636, 0.3259, 0.3809, 0.3203, 0.4636, 0.3259, 0.4148, 0.3956, 0.3809, 0.3203, 0.4148, 0.3956, 0.3408, 0.395, 0.3809, 0.3203, 0.4491, 0.2635, 0.4636, 0.3259, 0.3811, 0.3217, 0.4148, 0.3956, 0.3408, 0.395, 0.3811, 0.3217, 0.009636, 0.09816, 0.009636, 0.0007017, 0.09621, 0.03267, 0.08299, 0.1312, 0.9131, 0.1312, 0.8999, 0.03267, 0.9865, 0.0007023, 0.9865, 0.09816, 0.831, 0.1583, 0.8204, 0.05891, 0.8999, 0.03267, 0.9131, 0.1312, 0.7484, 0.1794, 0.7404, 0.07937, 0.8204, 0.05891, 0.831, 0.1583, 0.6652, 0.1945, 0.6599, 0.09401, 0.7404, 0.07937, 0.7484, 0.1794, 0.5817, 0.2036, 0.579, 0.1028, 0.6599, 0.09401, 0.6652, 0.1945, 0.8361, 0.9483, 0.7283, 0.7255, 0.9332, 0.8646, 0.9332, 0.8646, 0.7283, 0.7255, 0.9753, 0.7435, 0.9753, 0.7435, 0.7283, 0.7255, 0.9512, 0.6176, 0.9512, 0.6176, 0.7283, 0.7255, 0.8675, 0.5206, 0.8675, 0.5206, 0.7283, 0.7255, 0.7464, 0.4785, 0.7103, 0.9724, 0.7283, 0.7255, 0.8361, 0.9483, 0.5599, 0.432, 0.5827, 0.4092, 0.6217, 0.4317, 0.6133, 0.4629, 0.6133, 0.4629, 0.6217, 0.4317, 0.6449, 0.4427, 0.6666, 0.4317, 0.675, 0.4629, 0.675, 0.4629, 0.6666, 0.4317, 0.7055, 0.4092, 0.7283, 0.432, 0.7283, 0.432, 0.7055, 0.4092, 0.728, 0.3703, 0.7592, 0.3786, 0.7592, 0.3786, 0.728, 0.3703, 0.7408, 0.3483, 0.728, 0.3253, 0.7592, 0.317, 0.7592, 0.317, 0.728, 0.3253, 0.7055, 0.2864, 0.7283, 0.2636, 0.1876, 0.9866, 0.1876, 0.7289, 0.2538, 0.7289, 0.2538, 0.9866, 0.1876, 0.7164, 0.1876, 0.4604, 0.2538, 0.4604, 0.2538, 0.7164, 0.1274, 0.7164, 0.1274, 0.4604, 0.1876, 0.4604, 0.1876, 0.7164, 0.06761, 0.7164, 0.06761, 0.4604, 0.1274, 0.4604, 0.1274, 0.7164, 0.1274, 0.9866, 0.1274, 0.7289, 0.1876, 0.7289, 0.1876, 0.9866, 0.3734, 0.9866, 0.3734, 0.7289, 0.436, 0.7289, 0.436, 0.9866, 0.5827, 0.4092, 0.6124, 0.3796, 0.6325, 0.3912, 0.6212, 0.4117, 0.6217, 0.4317, 0.3734, 0.7164, 0.3734, 0.4604, 0.436, 0.4604, 0.436, 0.7164, 0.6666, 0.4317, 0.6662, 0.4076, 0.6558, 0.3912, 0.6759, 0.3796, 0.7055, 0.4092, 0.7055, 0.4092, 0.6759, 0.3796, 0.6875, 0.3594, 0.7066, 0.3726, 0.728, 0.3703, 0.2538, 0.9866, 0.2538, 0.7289, 0.3128, 0.7289, 0.3128, 0.9866, 0.728, 0.3253, 0.7091, 0.3226, 0.6875, 0.3362, 0.6759, 0.316, 0.7055, 0.2864, 0.6875, 0.3362, 0.6441, 0.3478, 0.6759, 0.316, 0.2538, 0.7164, 0.2538, 0.4604, 0.3128, 0.4604, 0.3128, 0.7164, 0.006457, 0.7164, 0.006457, 0.4604, 0.06761, 0.4604, 0.06761, 0.7164, 0.3128, 0.7164, 0.3128, 0.4604, 0.3734, 0.4604, 0.3734, 0.7164, 0.006457, 0.9866, 0.006457, 0.7289, 0.06761, 0.7289, 0.06761, 0.9866, 0.3128, 0.9866, 0.3128, 0.7289, 0.3734, 0.7289, 0.3734, 0.9866, 0.06761, 0.9866, 0.06761, 0.7289, 0.1274, 0.7289, 0.1274, 0.9866, 0.6124, 0.3796, 0.6441, 0.3478, 0.6325, 0.3912, 0.6325, 0.3912, 0.6441, 0.3478, 0.6558, 0.3912, 0.6558, 0.3912, 0.6441, 0.3478, 0.6759, 0.3796, 0.6759, 0.3796, 0.6441, 0.3478, 0.6875, 0.3594, 0.6875, 0.3594, 0.6441, 0.3478, 0.6875, 0.3362, 0.2961, 0.3368, 0.3819, 0.3213, 0.3062, 0.2649, 0.4636, 0.3259, 0.3819, 0.3213, 0.4148, 0.3956, 0.3835, 0.2343, 0.3819, 0.3213, 0.4491, 0.2635, 0.3835, 0.2343, 0.381, 0.3212, 0.4491, 0.2635, 0.4148, 0.3956, 0.381, 0.3212, 0.3408, 0.395, 0.4636, 0.3259, 0.381, 0.3212, 0.4148, 0.3956, 0.3062, 0.2649, 0.3819, 0.3213, 0.3835, 0.2343, 0.3408, 0.395, 0.3819, 0.3213, 0.2961, 0.3368, 0.4491, 0.2635, 0.381, 0.3212, 0.4636, 0.3259, 0.3408, 0.395, 0.381, 0.3212, 0.2961, 0.3368, 0.2961, 0.3368, 0.381, 0.3212, 0.3062, 0.2649, 0.3062, 0.2649, 0.381, 0.3212, 0.3835, 0.2343, 0.4491, 0.2635, 0.3819, 0.3213, 0.4636, 0.3259, 0.4148, 0.3956, 0.3819, 0.3213, 0.3408, 0.395])
me_circle.materials.append(mat_material_001)
me_circle.use_remesh_preserve_volume = False
me_circle.use_remesh_preserve_attributes = False
me_circle.use_mirror_vertex_groups = False
me_circle.use_paint_bone_selection = False
me_circle.use_paint_mask = True
me_circle.update()

# ---- objects
ob_cube = bpy.data.objects.new('Cube', me_cube_001)
ob_circle = bpy.data.objects.new('Circle', me_circle)

# ---- transforms, parenting, visibility, modifiers, constraints
ob_cube.location = (0.007348, 0.007348, -0.003289)
ob_cube.lineart.crease_threshold = 0.0
ob_circle.location = (2.244, 0.0, 0.0)
ob_circle.lineart.crease_threshold = 0.0

# ---- collection membership
col_collection_1.objects.link(ob_cube)
col_collection_1.objects.link(ob_circle)

# ---- scene / render settings (as saved in the file)
scene.frame_start = 1; scene.frame_end = 250; scene.frame_set(4)
scene.render.engine = 'BLENDER_EEVEE_NEXT'
scene.render.resolution_percentage = 50
scene.render.dither_intensity = 0.0
scene.cycles.use_denoising = False
scene.cycles.samples = 10
scene.cycles.sampling_pattern = 'TABULATED_SOBOL'
scene.cycles.light_sampling_threshold = 0.0
scene.cycles.use_adaptive_sampling = False
scene.cycles.use_light_tree = False
scene.cycles.blur_glossy = 0.0
scene.cycles.pixel_filter_type = 'GAUSSIAN'
scene.cycles.sample_clamp_indirect = 0.0
scene.view_settings.view_transform = 'Standard'
bpy.context.view_layer.update()

# ---- added for rendering (the .blend has no active camera and no usable light): camera, sun
cam_auto = bpy.data.cameras.new('AutoCamera')
cam_auto.lens = 50.0
cam_auto.sensor_width = 36.0
cam_auto.clip_end = 1000.0
ob_auto_camera = bpy.data.objects.new('AutoCamera', cam_auto)
scene.collection.objects.link(ob_auto_camera)
ob_auto_camera.location = (4.48047, -4.37794, 3.34171)
ob_auto_camera.rotation_euler = (1.09748, -7.21219e-08, 0.694738)
scene.camera = ob_auto_camera
light_auto_sun = bpy.data.lights.new('AutoSun', 'SUN')
light_auto_sun.energy = 3.0
light_auto_sun.angle = 0.0523599
ob_auto_sun = bpy.data.objects.new('AutoSun', light_auto_sun)
scene.collection.objects.link(ob_auto_sun)
ob_auto_sun.rotation_euler = (0.872665, 0.174533, 0.523599)
bpy.context.view_layer.update()
